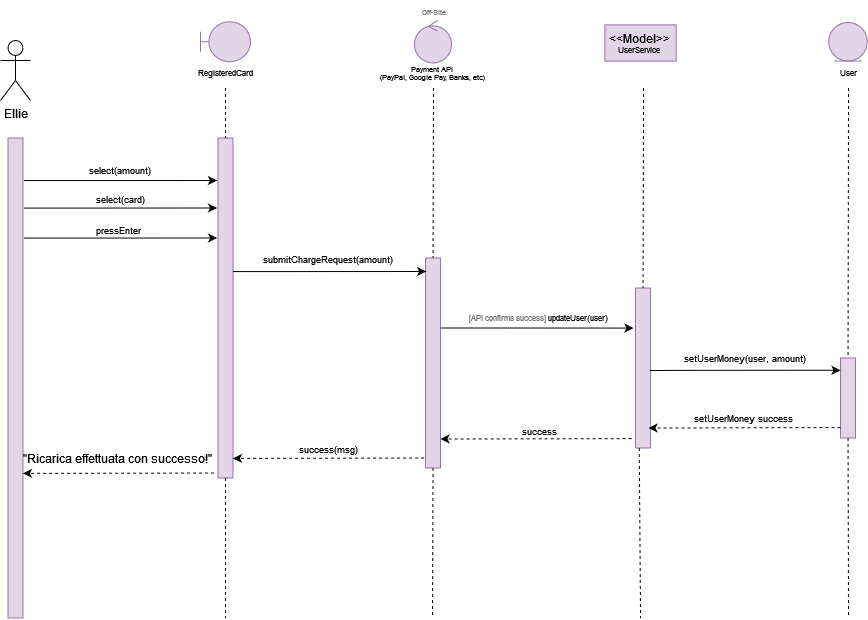

The diagram above was exported from draw.io. Its source (the exported page's mxGraphModel, read from the mxfile embedded in the PNG):
<mxGraphModel dx="1372" dy="717" grid="1" gridSize="10" guides="1" tooltips="1" connect="1" arrows="1" fold="1" page="1" pageScale="1" pageWidth="827" pageHeight="1169" math="0" shadow="0">
  <root>
    <mxCell id="0" />
    <mxCell id="1" parent="0" />
    <mxCell id="zLZvHOgdiXJDg-QAmbfD-1" value="Ellie" style="shape=umlActor;verticalLabelPosition=bottom;verticalAlign=top;html=1;outlineConnect=0;" vertex="1" parent="1">
      <mxGeometry x="310" y="520" width="30" height="60" as="geometry" />
    </mxCell>
    <mxCell id="zLZvHOgdiXJDg-QAmbfD-2" value="" style="rounded=0;whiteSpace=wrap;html=1;fillColor=#e1d5e7;strokeColor=#9673a6;" vertex="1" parent="1">
      <mxGeometry x="317.5" y="617.5" width="15" height="480" as="geometry" />
    </mxCell>
    <mxCell id="zLZvHOgdiXJDg-QAmbfD-3" value="" style="rounded=0;whiteSpace=wrap;html=1;fillColor=#e1d5e7;strokeColor=#9673a6;" vertex="1" parent="1">
      <mxGeometry x="527.5" y="617.5" width="15" height="340" as="geometry" />
    </mxCell>
    <mxCell id="zLZvHOgdiXJDg-QAmbfD-4" value="" style="endArrow=none;dashed=1;html=1;rounded=0;fontSize=8;entryX=0.5;entryY=0;entryDx=0;entryDy=0;exitX=0.5;exitY=1;exitDx=0;exitDy=0;" edge="1" parent="1" target="zLZvHOgdiXJDg-QAmbfD-3">
      <mxGeometry width="50" height="50" relative="1" as="geometry">
        <mxPoint x="535" y="567.5" as="sourcePoint" />
        <mxPoint x="557.5" y="627.5" as="targetPoint" />
      </mxGeometry>
    </mxCell>
    <mxCell id="zLZvHOgdiXJDg-QAmbfD-5" value="&lt;div&gt;RegisteredCard&lt;/div&gt;" style="text;html=1;strokeColor=none;fillColor=none;align=center;verticalAlign=middle;whiteSpace=wrap;rounded=0;fontSize=8;" vertex="1" parent="1">
      <mxGeometry x="520" y="545" width="30" height="15" as="geometry" />
    </mxCell>
    <mxCell id="zLZvHOgdiXJDg-QAmbfD-6" value="&lt;div&gt;Payment API &lt;br&gt;&lt;/div&gt;&lt;div&gt;(PayPal, Google Pay, Banks, etc)&lt;/div&gt;" style="text;html=1;strokeColor=none;fillColor=none;align=center;verticalAlign=middle;whiteSpace=wrap;rounded=0;fontSize=7;" vertex="1" parent="1">
      <mxGeometry x="683.1300000000001" y="545" width="118.75" height="15" as="geometry" />
    </mxCell>
    <mxCell id="zLZvHOgdiXJDg-QAmbfD-7" value="" style="rounded=0;whiteSpace=wrap;html=1;fillColor=#e1d5e7;strokeColor=#9673a6;" vertex="1" parent="1">
      <mxGeometry x="735" y="737.5" width="15" height="210" as="geometry" />
    </mxCell>
    <mxCell id="zLZvHOgdiXJDg-QAmbfD-8" value="" style="endArrow=none;dashed=1;html=1;rounded=0;fontSize=8;entryX=0.5;entryY=0;entryDx=0;entryDy=0;" edge="1" parent="1" target="zLZvHOgdiXJDg-QAmbfD-7">
      <mxGeometry width="50" height="50" relative="1" as="geometry">
        <mxPoint x="743" y="567.5" as="sourcePoint" />
        <mxPoint x="787.5" y="641" as="targetPoint" />
      </mxGeometry>
    </mxCell>
    <mxCell id="zLZvHOgdiXJDg-QAmbfD-9" value="" style="rounded=0;whiteSpace=wrap;html=1;fillColor=#e1d5e7;strokeColor=#9673a6;" vertex="1" parent="1">
      <mxGeometry x="945" y="767.5" width="15" height="160" as="geometry" />
    </mxCell>
    <mxCell id="zLZvHOgdiXJDg-QAmbfD-10" value="" style="endArrow=none;dashed=1;html=1;rounded=0;fontSize=8;entryX=0.5;entryY=0;entryDx=0;entryDy=0;" edge="1" parent="1" target="zLZvHOgdiXJDg-QAmbfD-9">
      <mxGeometry width="50" height="50" relative="1" as="geometry">
        <mxPoint x="953" y="567.5" as="sourcePoint" />
        <mxPoint x="972.5" y="666" as="targetPoint" />
      </mxGeometry>
    </mxCell>
    <mxCell id="zLZvHOgdiXJDg-QAmbfD-11" value="setUserMoney(user, amount)" style="text;html=1;strokeColor=none;fillColor=none;align=center;verticalAlign=middle;whiteSpace=wrap;rounded=0;fontSize=9;" vertex="1" parent="1">
      <mxGeometry x="960" y="827.5" width="190" height="20" as="geometry" />
    </mxCell>
    <mxCell id="zLZvHOgdiXJDg-QAmbfD-12" value="" style="rounded=0;whiteSpace=wrap;html=1;fillColor=#e1d5e7;strokeColor=#9673a6;" vertex="1" parent="1">
      <mxGeometry x="1150" y="837.5" width="15" height="80" as="geometry" />
    </mxCell>
    <mxCell id="zLZvHOgdiXJDg-QAmbfD-13" value="" style="endArrow=none;dashed=1;html=1;rounded=0;fontSize=8;entryX=0.5;entryY=0;entryDx=0;entryDy=0;" edge="1" parent="1" target="zLZvHOgdiXJDg-QAmbfD-12">
      <mxGeometry width="50" height="50" relative="1" as="geometry">
        <mxPoint x="1158" y="567.5" as="sourcePoint" />
        <mxPoint x="1084.6599999999999" y="758.75" as="targetPoint" />
      </mxGeometry>
    </mxCell>
    <mxCell id="zLZvHOgdiXJDg-QAmbfD-14" value="&lt;font style=&quot;font-size: 9px&quot;&gt;setUserMoney success&lt;/font&gt;" style="text;html=1;strokeColor=none;fillColor=none;align=center;verticalAlign=middle;rounded=0;fontSize=9;" vertex="1" parent="1">
      <mxGeometry x="960" y="887.5" width="185" height="20" as="geometry" />
    </mxCell>
    <mxCell id="zLZvHOgdiXJDg-QAmbfD-15" value="" style="endArrow=classic;html=1;rounded=0;dashed=1;fontSize=7;" edge="1" parent="1">
      <mxGeometry width="50" height="50" relative="1" as="geometry">
        <mxPoint x="1150" y="907.04" as="sourcePoint" />
        <mxPoint x="958" y="907.5" as="targetPoint" />
      </mxGeometry>
    </mxCell>
    <mxCell id="zLZvHOgdiXJDg-QAmbfD-16" value="" style="endArrow=none;dashed=1;html=1;rounded=0;fontSize=8;exitX=0.5;exitY=1;exitDx=0;exitDy=0;" edge="1" parent="1" source="zLZvHOgdiXJDg-QAmbfD-12">
      <mxGeometry width="50" height="50" relative="1" as="geometry">
        <mxPoint x="1084.9899999999998" y="973.75" as="sourcePoint" />
        <mxPoint x="1158" y="1097.5" as="targetPoint" />
      </mxGeometry>
    </mxCell>
    <mxCell id="zLZvHOgdiXJDg-QAmbfD-17" value="" style="endArrow=none;dashed=1;html=1;rounded=0;fontSize=8;exitX=0.5;exitY=1;exitDx=0;exitDy=0;" edge="1" parent="1" source="zLZvHOgdiXJDg-QAmbfD-3">
      <mxGeometry width="50" height="50" relative="1" as="geometry">
        <mxPoint x="535" y="997.5" as="sourcePoint" />
        <mxPoint x="535" y="1097.5" as="targetPoint" />
        <Array as="points" />
      </mxGeometry>
    </mxCell>
    <mxCell id="zLZvHOgdiXJDg-QAmbfD-18" value="User" style="text;html=1;strokeColor=none;fillColor=none;align=center;verticalAlign=middle;whiteSpace=wrap;rounded=0;fontSize=8;" vertex="1" parent="1">
      <mxGeometry x="1142.5" y="545" width="30" height="15" as="geometry" />
    </mxCell>
    <mxCell id="zLZvHOgdiXJDg-QAmbfD-19" value="" style="endArrow=classic;html=1;rounded=0;exitX=1;exitY=0;exitDx=0;exitDy=0;entryX=-0.125;entryY=0.121;entryDx=0;entryDy=0;entryPerimeter=0;" edge="1" parent="1">
      <mxGeometry width="50" height="50" relative="1" as="geometry">
        <mxPoint x="542.5" y="751.0700000000002" as="sourcePoint" />
        <mxPoint x="735.625" y="751.0000000000002" as="targetPoint" />
        <Array as="points">
          <mxPoint x="590" y="751.0700000000002" />
          <mxPoint x="610" y="751.0700000000002" />
        </Array>
      </mxGeometry>
    </mxCell>
    <mxCell id="zLZvHOgdiXJDg-QAmbfD-20" value="&lt;div style=&quot;font-size: 9px&quot;&gt;&lt;font style=&quot;font-size: 9px&quot;&gt;submitChargeRequest(amount)&lt;/font&gt;&lt;/div&gt;" style="text;html=1;strokeColor=none;fillColor=none;align=center;verticalAlign=middle;whiteSpace=wrap;rounded=0;fontSize=9;" vertex="1" parent="1">
      <mxGeometry x="540" y="727.5" width="195" height="23.5" as="geometry" />
    </mxCell>
    <mxCell id="zLZvHOgdiXJDg-QAmbfD-21" value="&lt;font style=&quot;font-size: 9px&quot;&gt;success&lt;/font&gt;" style="text;html=1;strokeColor=none;fillColor=none;align=center;verticalAlign=middle;whiteSpace=wrap;rounded=0;fontSize=8;" vertex="1" parent="1">
      <mxGeometry x="752.25" y="897.5" width="195" height="26.5" as="geometry" />
    </mxCell>
    <mxCell id="zLZvHOgdiXJDg-QAmbfD-22" value="" style="endArrow=classic;html=1;rounded=0;dashed=1;fontSize=7;exitX=0.073;exitY=0.293;exitDx=0;exitDy=0;exitPerimeter=0;" edge="1" parent="1">
      <mxGeometry width="50" height="50" relative="1" as="geometry">
        <mxPoint x="941.0950000000003" y="918.105" as="sourcePoint" />
        <mxPoint x="750" y="918.5" as="targetPoint" />
      </mxGeometry>
    </mxCell>
    <mxCell id="zLZvHOgdiXJDg-QAmbfD-23" value="" style="endArrow=classic;html=1;rounded=0;entryX=-0.125;entryY=0.121;entryDx=0;entryDy=0;entryPerimeter=0;" edge="1" parent="1">
      <mxGeometry width="50" height="50" relative="1" as="geometry">
        <mxPoint x="959.3800000000001" y="850.01" as="sourcePoint" />
        <mxPoint x="1150.005" y="849.76" as="targetPoint" />
        <Array as="points">
          <mxPoint x="1004.3800000000001" y="849.8299999999999" />
          <mxPoint x="1024.38" y="849.8299999999999" />
        </Array>
      </mxGeometry>
    </mxCell>
    <mxCell id="zLZvHOgdiXJDg-QAmbfD-24" value="" style="endArrow=none;dashed=1;html=1;rounded=0;fontSize=8;exitX=0.25;exitY=1;exitDx=0;exitDy=0;" edge="1" parent="1" source="zLZvHOgdiXJDg-QAmbfD-9">
      <mxGeometry width="50" height="50" relative="1" as="geometry">
        <mxPoint x="949.75" y="931" as="sourcePoint" />
        <mxPoint x="950" y="1097.5" as="targetPoint" />
      </mxGeometry>
    </mxCell>
    <mxCell id="zLZvHOgdiXJDg-QAmbfD-25" value="" style="endArrow=none;dashed=1;html=1;rounded=0;fontSize=8;exitX=0.5;exitY=1;exitDx=0;exitDy=0;" edge="1" parent="1" source="zLZvHOgdiXJDg-QAmbfD-7">
      <mxGeometry width="50" height="50" relative="1" as="geometry">
        <mxPoint x="742" y="997.5" as="sourcePoint" />
        <mxPoint x="742" y="1097.5" as="targetPoint" />
      </mxGeometry>
    </mxCell>
    <mxCell id="zLZvHOgdiXJDg-QAmbfD-26" value="" style="endArrow=classic;html=1;rounded=0;exitX=1;exitY=0;exitDx=0;exitDy=0;" edge="1" parent="1">
      <mxGeometry width="50" height="50" relative="1" as="geometry">
        <mxPoint x="750" y="807.5000000000005" as="sourcePoint" />
        <mxPoint x="943" y="807.5699999999999" as="targetPoint" />
        <Array as="points">
          <mxPoint x="797.5" y="807.5" />
          <mxPoint x="817.5" y="807.5" />
        </Array>
      </mxGeometry>
    </mxCell>
    <mxCell id="zLZvHOgdiXJDg-QAmbfD-27" value="&lt;font color=&quot;#7a7a7a&quot;&gt;[API confirms success] &lt;/font&gt;updateUser(user)" style="text;html=1;align=center;verticalAlign=middle;resizable=0;points=[];autosize=1;strokeColor=none;fillColor=none;fontSize=8;fontColor=#000000;" vertex="1" parent="1">
      <mxGeometry x="767.5" y="787.5" width="160" height="20" as="geometry" />
    </mxCell>
    <mxCell id="zLZvHOgdiXJDg-QAmbfD-28" value="" style="endArrow=classic;html=1;rounded=0;exitX=1;exitY=0;exitDx=0;exitDy=0;entryX=-0.125;entryY=0.121;entryDx=0;entryDy=0;entryPerimeter=0;" edge="1" parent="1">
      <mxGeometry width="50" height="50" relative="1" as="geometry">
        <mxPoint x="333.32" y="660.0699999999999" as="sourcePoint" />
        <mxPoint x="526.445" y="660" as="targetPoint" />
        <Array as="points">
          <mxPoint x="380.82" y="660.0700000000002" />
          <mxPoint x="400.82" y="660.0700000000002" />
        </Array>
      </mxGeometry>
    </mxCell>
    <mxCell id="zLZvHOgdiXJDg-QAmbfD-29" value="select(amount)" style="text;html=1;strokeColor=none;fillColor=none;align=center;verticalAlign=middle;whiteSpace=wrap;rounded=0;fontSize=9;" vertex="1" parent="1">
      <mxGeometry x="340" y="640" width="180" height="20" as="geometry" />
    </mxCell>
    <mxCell id="zLZvHOgdiXJDg-QAmbfD-30" value="" style="endArrow=classic;html=1;rounded=0;dashed=1;fontSize=7;exitX=0.073;exitY=0.293;exitDx=0;exitDy=0;exitPerimeter=0;" edge="1" parent="1">
      <mxGeometry width="50" height="50" relative="1" as="geometry">
        <mxPoint x="733.595" y="937.4949999999999" as="sourcePoint" />
        <mxPoint x="542.5" y="937.8899999999999" as="targetPoint" />
      </mxGeometry>
    </mxCell>
    <mxCell id="zLZvHOgdiXJDg-QAmbfD-31" value="&lt;font style=&quot;font-size: 9px&quot;&gt;success(msg)&lt;/font&gt;" style="text;html=1;align=center;verticalAlign=middle;resizable=0;points=[];autosize=1;strokeColor=none;fillColor=none;" vertex="1" parent="1">
      <mxGeometry x="602.5" y="917.5" width="70" height="20" as="geometry" />
    </mxCell>
    <mxCell id="zLZvHOgdiXJDg-QAmbfD-32" value="" style="endArrow=classic;html=1;rounded=0;dashed=1;fontSize=7;exitX=0.073;exitY=0.293;exitDx=0;exitDy=0;exitPerimeter=0;" edge="1" parent="1">
      <mxGeometry width="50" height="50" relative="1" as="geometry">
        <mxPoint x="523.595" y="952.4950000000001" as="sourcePoint" />
        <mxPoint x="332.5" y="952.8899999999999" as="targetPoint" />
      </mxGeometry>
    </mxCell>
    <mxCell id="zLZvHOgdiXJDg-QAmbfD-33" value="&quot;Ricarica effettuata con successo!&quot;" style="text;html=1;align=center;verticalAlign=middle;resizable=0;points=[];autosize=1;strokeColor=none;fillColor=none;" vertex="1" parent="1">
      <mxGeometry x="327.5" y="927.5" width="200" height="20" as="geometry" />
    </mxCell>
    <mxCell id="zLZvHOgdiXJDg-QAmbfD-34" value="&lt;font style=&quot;font-size: 7px&quot; color=&quot;#7a7a7a&quot;&gt;Off-Site&lt;/font&gt;" style="text;html=1;align=center;verticalAlign=middle;resizable=0;points=[];autosize=1;strokeColor=none;fillColor=none;" vertex="1" parent="1">
      <mxGeometry x="722.5" y="480" width="40" height="20" as="geometry" />
    </mxCell>
    <mxCell id="zLZvHOgdiXJDg-QAmbfD-35" value="" style="shape=umlBoundary;whiteSpace=wrap;html=1;fillColor=#e1d5e7;strokeColor=#9673a6;" vertex="1" parent="1">
      <mxGeometry x="510" y="501.25" width="50" height="40" as="geometry" />
    </mxCell>
    <mxCell id="zLZvHOgdiXJDg-QAmbfD-36" value="" style="ellipse;shape=umlControl;whiteSpace=wrap;html=1;fillColor=#e1d5e7;strokeColor=#9673a6;" vertex="1" parent="1">
      <mxGeometry x="723.9099999999999" y="500" width="37.19" height="42.5" as="geometry" />
    </mxCell>
    <mxCell id="zLZvHOgdiXJDg-QAmbfD-37" value="&lt;div&gt;&amp;lt;&amp;lt;Model&amp;gt;&amp;gt;&lt;/div&gt;&lt;div style=&quot;font-size: 8px&quot;&gt;UserService&lt;br&gt;&lt;/div&gt;" style="rounded=0;whiteSpace=wrap;html=1;fillColor=#e1d5e7;strokeColor=#9673a6;" vertex="1" parent="1">
      <mxGeometry x="914.3800000000001" y="504.38" width="71.25" height="36.25" as="geometry" />
    </mxCell>
    <mxCell id="zLZvHOgdiXJDg-QAmbfD-38" value="" style="ellipse;shape=umlEntity;whiteSpace=wrap;html=1;fontSize=8;fillColor=#e1d5e7;strokeColor=#9673a6;" vertex="1" parent="1">
      <mxGeometry x="1138.2" y="501.95000000000005" width="38.59" height="38.59" as="geometry" />
    </mxCell>
    <mxCell id="zLZvHOgdiXJDg-QAmbfD-39" value="" style="endArrow=classic;html=1;rounded=0;exitX=1;exitY=0;exitDx=0;exitDy=0;entryX=-0.125;entryY=0.121;entryDx=0;entryDy=0;entryPerimeter=0;" edge="1" parent="1">
      <mxGeometry width="50" height="50" relative="1" as="geometry">
        <mxPoint x="333.37" y="687.5699999999999" as="sourcePoint" />
        <mxPoint x="526.495" y="687.5" as="targetPoint" />
        <Array as="points">
          <mxPoint x="380.87" y="687.5700000000002" />
          <mxPoint x="400.87" y="687.5700000000002" />
        </Array>
      </mxGeometry>
    </mxCell>
    <mxCell id="zLZvHOgdiXJDg-QAmbfD-40" value="select(card)" style="text;html=1;strokeColor=none;fillColor=none;align=center;verticalAlign=middle;whiteSpace=wrap;rounded=0;fontSize=9;" vertex="1" parent="1">
      <mxGeometry x="340" y="670" width="180" height="17.5" as="geometry" />
    </mxCell>
    <mxCell id="zLZvHOgdiXJDg-QAmbfD-41" value="" style="endArrow=classic;html=1;rounded=0;exitX=1;exitY=0;exitDx=0;exitDy=0;entryX=-0.125;entryY=0.121;entryDx=0;entryDy=0;entryPerimeter=0;" edge="1" parent="1">
      <mxGeometry width="50" height="50" relative="1" as="geometry">
        <mxPoint x="333.4399999999999" y="717.57" as="sourcePoint" />
        <mxPoint x="526.5650000000002" y="717.4999999999999" as="targetPoint" />
        <Array as="points">
          <mxPoint x="380.94" y="717.5700000000002" />
          <mxPoint x="400.94" y="717.5700000000002" />
        </Array>
      </mxGeometry>
    </mxCell>
    <mxCell id="zLZvHOgdiXJDg-QAmbfD-42" value="pressEnter" style="text;html=1;strokeColor=none;fillColor=none;align=center;verticalAlign=middle;whiteSpace=wrap;rounded=0;fontSize=9;" vertex="1" parent="1">
      <mxGeometry x="337.5" y="700" width="180" height="20" as="geometry" />
    </mxCell>
  </root>
</mxGraphModel>